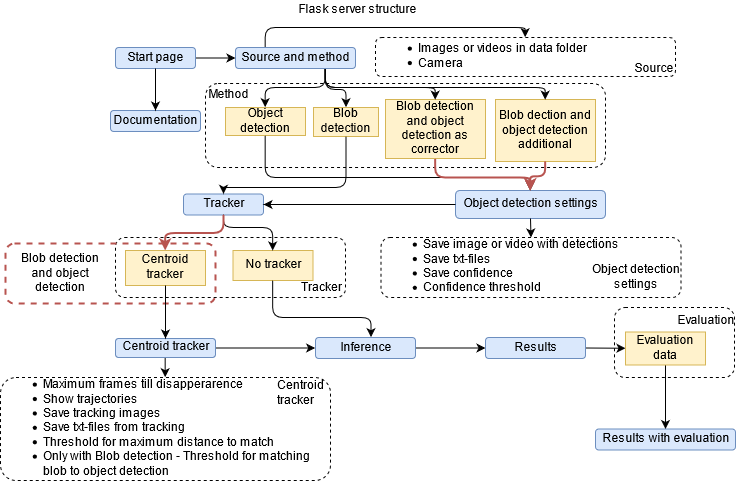

The diagram above was exported from draw.io. Its source (the exported page's mxGraphModel, read from the mxfile embedded in the PNG):
<mxGraphModel dx="2827" dy="497" grid="1" gridSize="10" guides="1" tooltips="1" connect="1" arrows="1" fold="1" page="1" pageScale="1" pageWidth="827" pageHeight="1169" math="0" shadow="0">
  <root>
    <mxCell id="0" />
    <mxCell id="1" parent="0" />
    <mxCell id="O9CNdqSzb2NXCwozLkqv-152" value="" style="rounded=1;whiteSpace=wrap;html=1;fontColor=#CCCCCC;dashed=1;" vertex="1" parent="1">
      <mxGeometry x="-291" y="310" width="120" height="70" as="geometry" />
    </mxCell>
    <mxCell id="O9CNdqSzb2NXCwozLkqv-140" value="" style="rounded=1;whiteSpace=wrap;html=1;fontColor=#CCCCCC;dashed=1;" vertex="1" parent="1">
      <mxGeometry x="-790" y="240" width="230" height="60" as="geometry" />
    </mxCell>
    <mxCell id="O9CNdqSzb2NXCwozLkqv-101" value="" style="rounded=1;whiteSpace=wrap;html=1;fontColor=#CCCCCC;dashed=1;" vertex="1" parent="1">
      <mxGeometry x="-700" y="86" width="400" height="84" as="geometry" />
    </mxCell>
    <mxCell id="O9CNdqSzb2NXCwozLkqv-1" value="Flask server structure" style="text;html=1;strokeColor=none;fillColor=none;align=center;verticalAlign=middle;whiteSpace=wrap;rounded=0;" vertex="1" parent="1">
      <mxGeometry x="-790" y="3" width="484" height="20" as="geometry" />
    </mxCell>
    <mxCell id="O9CNdqSzb2NXCwozLkqv-84" value="Source and method" style="rounded=1;whiteSpace=wrap;html=1;fillColor=#dae8fc;strokeColor=#6c8ebf;" vertex="1" parent="1">
      <mxGeometry x="-670" y="50" width="120" height="21" as="geometry" />
    </mxCell>
    <mxCell id="O9CNdqSzb2NXCwozLkqv-85" value="Start page" style="rounded=1;whiteSpace=wrap;html=1;fillColor=#dae8fc;strokeColor=#6c8ebf;" vertex="1" parent="1">
      <mxGeometry x="-790" y="50" width="80" height="21" as="geometry" />
    </mxCell>
    <mxCell id="O9CNdqSzb2NXCwozLkqv-144" style="edgeStyle=orthogonalEdgeStyle;rounded=0;orthogonalLoop=1;jettySize=auto;html=1;exitX=0.5;exitY=1;exitDx=0;exitDy=0;entryX=0.5;entryY=0;entryDx=0;entryDy=0;fontColor=#CCCCCC;" edge="1" parent="1" source="O9CNdqSzb2NXCwozLkqv-86" target="O9CNdqSzb2NXCwozLkqv-125">
      <mxGeometry relative="1" as="geometry" />
    </mxCell>
    <mxCell id="O9CNdqSzb2NXCwozLkqv-145" style="edgeStyle=orthogonalEdgeStyle;rounded=0;orthogonalLoop=1;jettySize=auto;html=1;exitX=1;exitY=0.5;exitDx=0;exitDy=0;entryX=0;entryY=0.5;entryDx=0;entryDy=0;fontColor=#CCCCCC;" edge="1" parent="1" source="O9CNdqSzb2NXCwozLkqv-86" target="O9CNdqSzb2NXCwozLkqv-130">
      <mxGeometry relative="1" as="geometry" />
    </mxCell>
    <mxCell id="O9CNdqSzb2NXCwozLkqv-86" value="Centroid tracker" style="rounded=1;whiteSpace=wrap;html=1;fillColor=#dae8fc;strokeColor=#6c8ebf;" vertex="1" parent="1">
      <mxGeometry x="-790" y="341" width="100" height="19" as="geometry" />
    </mxCell>
    <mxCell id="O9CNdqSzb2NXCwozLkqv-87" value="Documentation" style="rounded=1;whiteSpace=wrap;html=1;fillColor=#dae8fc;strokeColor=#6c8ebf;" vertex="1" parent="1">
      <mxGeometry x="-795" y="113" width="90" height="21" as="geometry" />
    </mxCell>
    <mxCell id="O9CNdqSzb2NXCwozLkqv-88" value="" style="endArrow=classic;html=1;exitX=0.5;exitY=1;exitDx=0;exitDy=0;" edge="1" parent="1" source="O9CNdqSzb2NXCwozLkqv-85" target="O9CNdqSzb2NXCwozLkqv-87">
      <mxGeometry width="50" height="50" relative="1" as="geometry">
        <mxPoint x="-680" y="170" as="sourcePoint" />
        <mxPoint x="-630" y="120" as="targetPoint" />
      </mxGeometry>
    </mxCell>
    <mxCell id="O9CNdqSzb2NXCwozLkqv-89" value="" style="endArrow=classic;html=1;exitX=1;exitY=0.5;exitDx=0;exitDy=0;entryX=0;entryY=0.5;entryDx=0;entryDy=0;" edge="1" parent="1" source="O9CNdqSzb2NXCwozLkqv-85" target="O9CNdqSzb2NXCwozLkqv-84">
      <mxGeometry width="50" height="50" relative="1" as="geometry">
        <mxPoint x="-680" y="140" as="sourcePoint" />
        <mxPoint x="-630" y="90" as="targetPoint" />
      </mxGeometry>
    </mxCell>
    <mxCell id="O9CNdqSzb2NXCwozLkqv-90" value="&lt;ul&gt;&lt;li&gt;Images or videos in data folder&lt;/li&gt;&lt;li&gt;Camera&lt;/li&gt;&lt;/ul&gt;" style="rounded=1;whiteSpace=wrap;html=1;align=left;dashed=1;" vertex="1" parent="1">
      <mxGeometry x="-530" y="40" width="300" height="39" as="geometry" />
    </mxCell>
    <mxCell id="O9CNdqSzb2NXCwozLkqv-91" value="&lt;div align=&quot;center&quot;&gt;Object detection&lt;/div&gt;" style="rounded=0;whiteSpace=wrap;html=1;align=center;fillColor=#fff2cc;strokeColor=#d6b656;" vertex="1" parent="1">
      <mxGeometry x="-680" y="110" width="80" height="28" as="geometry" />
    </mxCell>
    <mxCell id="O9CNdqSzb2NXCwozLkqv-97" value="" style="edgeStyle=elbowEdgeStyle;elbow=horizontal;endArrow=classic;html=1;exitX=0.25;exitY=0;exitDx=0;exitDy=0;entryX=0.5;entryY=0;entryDx=0;entryDy=0;" edge="1" parent="1" source="O9CNdqSzb2NXCwozLkqv-84" target="O9CNdqSzb2NXCwozLkqv-90">
      <mxGeometry width="50" height="50" relative="1" as="geometry">
        <mxPoint x="-620" y="160" as="sourcePoint" />
        <mxPoint x="-570" y="110" as="targetPoint" />
        <Array as="points">
          <mxPoint x="-510" y="30" />
        </Array>
      </mxGeometry>
    </mxCell>
    <mxCell id="O9CNdqSzb2NXCwozLkqv-99" value="Tracker" style="rounded=1;whiteSpace=wrap;html=1;fillColor=#dae8fc;strokeColor=#6c8ebf;" vertex="1" parent="1">
      <mxGeometry x="-722" y="196.5" width="80" height="21" as="geometry" />
    </mxCell>
    <mxCell id="O9CNdqSzb2NXCwozLkqv-100" value="Object detection settings" style="rounded=1;whiteSpace=wrap;html=1;fillColor=#dae8fc;strokeColor=#6c8ebf;" vertex="1" parent="1">
      <mxGeometry x="-450" y="193" width="150" height="28" as="geometry" />
    </mxCell>
    <mxCell id="O9CNdqSzb2NXCwozLkqv-104" value="&lt;div align=&quot;center&quot;&gt;Blob detection&lt;/div&gt;" style="rounded=0;whiteSpace=wrap;html=1;align=center;fillColor=#fff2cc;strokeColor=#d6b656;" vertex="1" parent="1">
      <mxGeometry x="-592" y="110" width="65" height="29" as="geometry" />
    </mxCell>
    <mxCell id="O9CNdqSzb2NXCwozLkqv-105" value="Blob detection and object detection as corrector" style="rounded=0;whiteSpace=wrap;html=1;align=center;fillColor=#fff2cc;strokeColor=#d6b656;" vertex="1" parent="1">
      <mxGeometry x="-520" y="102" width="100" height="59" as="geometry" />
    </mxCell>
    <mxCell id="O9CNdqSzb2NXCwozLkqv-107" value="Blob dection and object detection additional" style="rounded=0;whiteSpace=wrap;html=1;align=center;fillColor=#fff2cc;strokeColor=#d6b656;" vertex="1" parent="1">
      <mxGeometry x="-410" y="102" width="100" height="62" as="geometry" />
    </mxCell>
    <mxCell id="O9CNdqSzb2NXCwozLkqv-110" value="Source" style="text;html=1;strokeColor=none;fillColor=none;align=center;verticalAlign=middle;whiteSpace=wrap;rounded=0;" vertex="1" parent="1">
      <mxGeometry x="-272" y="62" width="40" height="20" as="geometry" />
    </mxCell>
    <mxCell id="O9CNdqSzb2NXCwozLkqv-112" value="" style="edgeStyle=elbowEdgeStyle;elbow=vertical;endArrow=classic;html=1;entryX=0.5;entryY=0;entryDx=0;entryDy=0;exitX=0.75;exitY=1;exitDx=0;exitDy=0;" edge="1" parent="1" source="O9CNdqSzb2NXCwozLkqv-84" target="O9CNdqSzb2NXCwozLkqv-104">
      <mxGeometry width="50" height="50" relative="1" as="geometry">
        <mxPoint x="-570" y="90" as="sourcePoint" />
        <mxPoint x="-629.7586206896551" y="121.86206896551727" as="targetPoint" />
        <Array as="points">
          <mxPoint x="-570" y="92" />
        </Array>
      </mxGeometry>
    </mxCell>
    <mxCell id="O9CNdqSzb2NXCwozLkqv-113" value="" style="edgeStyle=elbowEdgeStyle;elbow=vertical;endArrow=classic;html=1;entryX=0.5;entryY=0;entryDx=0;entryDy=0;exitX=0.75;exitY=1;exitDx=0;exitDy=0;" edge="1" parent="1" source="O9CNdqSzb2NXCwozLkqv-84" target="O9CNdqSzb2NXCwozLkqv-105">
      <mxGeometry width="50" height="50" relative="1" as="geometry">
        <mxPoint x="-550" y="90" as="sourcePoint" />
        <mxPoint x="-527.2586206896551" y="233.86206896551727" as="targetPoint" />
        <Array as="points">
          <mxPoint x="-520" y="90" />
        </Array>
      </mxGeometry>
    </mxCell>
    <mxCell id="O9CNdqSzb2NXCwozLkqv-114" value="" style="edgeStyle=elbowEdgeStyle;elbow=vertical;endArrow=classic;html=1;entryX=0.5;entryY=0;entryDx=0;entryDy=0;exitX=0.75;exitY=1;exitDx=0;exitDy=0;" edge="1" parent="1" source="O9CNdqSzb2NXCwozLkqv-84" target="O9CNdqSzb2NXCwozLkqv-107">
      <mxGeometry width="50" height="50" relative="1" as="geometry">
        <mxPoint x="-557.3448275862069" y="101.17241379310349" as="sourcePoint" />
        <mxPoint x="-609.7586206896551" y="141.86206896551727" as="targetPoint" />
        <Array as="points">
          <mxPoint x="-470" y="90" />
        </Array>
      </mxGeometry>
    </mxCell>
    <mxCell id="O9CNdqSzb2NXCwozLkqv-117" value="" style="edgeStyle=elbowEdgeStyle;elbow=vertical;endArrow=classic;html=1;entryX=0.5;entryY=0;entryDx=0;entryDy=0;exitX=0.75;exitY=1;exitDx=0;exitDy=0;" edge="1" parent="1" source="O9CNdqSzb2NXCwozLkqv-84" target="O9CNdqSzb2NXCwozLkqv-91">
      <mxGeometry width="50" height="50" relative="1" as="geometry">
        <mxPoint x="-580" y="220" as="sourcePoint" />
        <mxPoint x="-610" y="210" as="targetPoint" />
        <Array as="points">
          <mxPoint x="-587" y="90" />
        </Array>
      </mxGeometry>
    </mxCell>
    <mxCell id="O9CNdqSzb2NXCwozLkqv-118" value="Method" style="text;html=1;strokeColor=none;fillColor=none;align=center;verticalAlign=middle;whiteSpace=wrap;rounded=0;" vertex="1" parent="1">
      <mxGeometry x="-697" y="88" width="40" height="20" as="geometry" />
    </mxCell>
    <mxCell id="O9CNdqSzb2NXCwozLkqv-121" value="" style="edgeStyle=elbowEdgeStyle;elbow=vertical;endArrow=classic;html=1;entryX=0.5;entryY=0;entryDx=0;entryDy=0;exitX=0.5;exitY=1;exitDx=0;exitDy=0;" edge="1" parent="1" source="O9CNdqSzb2NXCwozLkqv-91" target="O9CNdqSzb2NXCwozLkqv-100">
      <mxGeometry width="50" height="50" relative="1" as="geometry">
        <mxPoint x="-640" y="210" as="sourcePoint" />
        <mxPoint x="-560" y="220" as="targetPoint" />
        <Array as="points">
          <mxPoint x="-510" y="180" />
        </Array>
      </mxGeometry>
    </mxCell>
    <mxCell id="O9CNdqSzb2NXCwozLkqv-122" value="" style="edgeStyle=elbowEdgeStyle;elbow=vertical;endArrow=classic;html=1;exitX=0.5;exitY=1;exitDx=0;exitDy=0;entryX=0.5;entryY=0;entryDx=0;entryDy=0;fillColor=#f8cecc;strokeColor=#b85450;strokeWidth=2;" edge="1" parent="1" source="O9CNdqSzb2NXCwozLkqv-105" target="O9CNdqSzb2NXCwozLkqv-100">
      <mxGeometry width="50" height="50" relative="1" as="geometry">
        <mxPoint x="-489.655172413793" y="385.5172413793104" as="sourcePoint" />
        <mxPoint x="-560" y="220" as="targetPoint" />
        <Array as="points">
          <mxPoint x="-420" y="180" />
        </Array>
      </mxGeometry>
    </mxCell>
    <mxCell id="O9CNdqSzb2NXCwozLkqv-123" value="" style="edgeStyle=elbowEdgeStyle;elbow=vertical;endArrow=classic;html=1;exitX=0.5;exitY=1;exitDx=0;exitDy=0;entryX=0.5;entryY=0;entryDx=0;entryDy=0;fillColor=#f8cecc;strokeColor=#b85450;strokeWidth=2;" edge="1" parent="1" source="O9CNdqSzb2NXCwozLkqv-107" target="O9CNdqSzb2NXCwozLkqv-100">
      <mxGeometry width="50" height="50" relative="1" as="geometry">
        <mxPoint x="-459.7142857142858" y="171.28571428571428" as="sourcePoint" />
        <mxPoint x="-364.8571428571429" y="202.71428571428572" as="targetPoint" />
        <Array as="points" />
      </mxGeometry>
    </mxCell>
    <mxCell id="O9CNdqSzb2NXCwozLkqv-124" value="&lt;ul&gt;&lt;li&gt;Save image or video with detections&lt;/li&gt;&lt;li&gt;Save txt-files&lt;/li&gt;&lt;li&gt;Save confidence&lt;/li&gt;&lt;li&gt;Confidence threshold&lt;br&gt;&lt;/li&gt;&lt;/ul&gt;" style="rounded=1;whiteSpace=wrap;html=1;align=left;dashed=1;" vertex="1" parent="1">
      <mxGeometry x="-524.5" y="240" width="300" height="60" as="geometry" />
    </mxCell>
    <mxCell id="O9CNdqSzb2NXCwozLkqv-125" value="&lt;ul&gt;&lt;li&gt;Maximum frames till disapperarence&lt;/li&gt;&lt;li&gt;Show trajectories&lt;/li&gt;&lt;li&gt;Save tracking images&lt;/li&gt;&lt;li&gt;Save txt-files from tracking&lt;/li&gt;&lt;li&gt;Threshold for maximum distance to match&lt;/li&gt;&lt;li&gt;Only with Blob detection - Threshold for matching blob to object detection&lt;br&gt;&lt;/li&gt;&lt;/ul&gt;" style="rounded=1;whiteSpace=wrap;html=1;align=left;dashed=1;" vertex="1" parent="1">
      <mxGeometry x="-905" y="380" width="330" height="103" as="geometry" />
    </mxCell>
    <mxCell id="O9CNdqSzb2NXCwozLkqv-128" value="Object detection settings" style="text;html=1;align=center;verticalAlign=middle;whiteSpace=wrap;rounded=0;dashed=1;" vertex="1" parent="1">
      <mxGeometry x="-314.5" y="270" width="90" height="20" as="geometry" />
    </mxCell>
    <mxCell id="O9CNdqSzb2NXCwozLkqv-129" value="" style="endArrow=classic;html=1;fontColor=#CCCCCC;exitX=0.5;exitY=1;exitDx=0;exitDy=0;entryX=0.5;entryY=0;entryDx=0;entryDy=0;" edge="1" parent="1" source="O9CNdqSzb2NXCwozLkqv-100" target="O9CNdqSzb2NXCwozLkqv-124">
      <mxGeometry width="50" height="50" relative="1" as="geometry">
        <mxPoint x="-260" y="240" as="sourcePoint" />
        <mxPoint x="-210" y="190" as="targetPoint" />
      </mxGeometry>
    </mxCell>
    <mxCell id="O9CNdqSzb2NXCwozLkqv-148" style="edgeStyle=none;rounded=0;orthogonalLoop=1;jettySize=auto;html=1;exitX=1;exitY=0.5;exitDx=0;exitDy=0;fontColor=#CCCCCC;" edge="1" parent="1" source="O9CNdqSzb2NXCwozLkqv-130" target="O9CNdqSzb2NXCwozLkqv-131">
      <mxGeometry relative="1" as="geometry" />
    </mxCell>
    <mxCell id="O9CNdqSzb2NXCwozLkqv-130" value="Inference" style="rounded=1;whiteSpace=wrap;html=1;fillColor=#dae8fc;strokeColor=#6c8ebf;" vertex="1" parent="1">
      <mxGeometry x="-590" y="340" width="100" height="21" as="geometry" />
    </mxCell>
    <mxCell id="O9CNdqSzb2NXCwozLkqv-155" style="edgeStyle=none;rounded=0;orthogonalLoop=1;jettySize=auto;html=1;exitX=1;exitY=0.5;exitDx=0;exitDy=0;fontColor=#CCCCCC;" edge="1" parent="1" source="O9CNdqSzb2NXCwozLkqv-131" target="O9CNdqSzb2NXCwozLkqv-153">
      <mxGeometry relative="1" as="geometry" />
    </mxCell>
    <mxCell id="O9CNdqSzb2NXCwozLkqv-131" value="Results" style="rounded=1;whiteSpace=wrap;html=1;fillColor=#dae8fc;strokeColor=#6c8ebf;" vertex="1" parent="1">
      <mxGeometry x="-420" y="340" width="100" height="21" as="geometry" />
    </mxCell>
    <mxCell id="O9CNdqSzb2NXCwozLkqv-132" value="" style="endArrow=classic;html=1;fontColor=#CCCCCC;entryX=1;entryY=0.5;entryDx=0;entryDy=0;exitX=0;exitY=0.5;exitDx=0;exitDy=0;" edge="1" parent="1" source="O9CNdqSzb2NXCwozLkqv-100" target="O9CNdqSzb2NXCwozLkqv-99">
      <mxGeometry width="50" height="50" relative="1" as="geometry">
        <mxPoint x="-640" y="290" as="sourcePoint" />
        <mxPoint x="-620" y="210" as="targetPoint" />
      </mxGeometry>
    </mxCell>
    <mxCell id="O9CNdqSzb2NXCwozLkqv-134" value="No tracker" style="rounded=0;whiteSpace=wrap;html=1;align=center;fillColor=#fff2cc;strokeColor=#d6b656;" vertex="1" parent="1">
      <mxGeometry x="-672.5" y="253" width="80" height="30" as="geometry" />
    </mxCell>
    <mxCell id="O9CNdqSzb2NXCwozLkqv-138" value="" style="edgeStyle=elbowEdgeStyle;elbow=vertical;endArrow=classic;html=1;exitX=0.5;exitY=1;exitDx=0;exitDy=0;entryX=0.5;entryY=0;entryDx=0;entryDy=0;" edge="1" parent="1" source="O9CNdqSzb2NXCwozLkqv-99" target="O9CNdqSzb2NXCwozLkqv-134">
      <mxGeometry width="50" height="50" relative="1" as="geometry">
        <mxPoint x="-749.655172413793" y="345.5172413793104" as="sourcePoint" />
        <mxPoint x="-820" y="180" as="targetPoint" />
        <Array as="points">
          <mxPoint x="-650" y="230" />
        </Array>
      </mxGeometry>
    </mxCell>
    <mxCell id="O9CNdqSzb2NXCwozLkqv-139" value="" style="edgeStyle=elbowEdgeStyle;elbow=vertical;endArrow=classic;html=1;entryX=0.5;entryY=0;entryDx=0;entryDy=0;exitX=0.5;exitY=1;exitDx=0;exitDy=0;fillColor=#f8cecc;strokeColor=#b85450;strokeWidth=2;" edge="1" parent="1" source="O9CNdqSzb2NXCwozLkqv-99" target="O9CNdqSzb2NXCwozLkqv-135">
      <mxGeometry width="50" height="50" relative="1" as="geometry">
        <mxPoint x="-680" y="220" as="sourcePoint" />
        <mxPoint x="-620.2068965517242" y="259.79310344827593" as="targetPoint" />
        <Array as="points" />
      </mxGeometry>
    </mxCell>
    <mxCell id="O9CNdqSzb2NXCwozLkqv-141" value="Tracker" style="text;html=1;resizable=0;points=[];autosize=1;align=left;verticalAlign=top;spacingTop=-4;" vertex="1" parent="1">
      <mxGeometry x="-606" y="282" width="60" height="20" as="geometry" />
    </mxCell>
    <mxCell id="O9CNdqSzb2NXCwozLkqv-147" value="" style="edgeStyle=elbowEdgeStyle;elbow=vertical;endArrow=classic;html=1;exitX=0.5;exitY=1;exitDx=0;exitDy=0;entryX=0.553;entryY=-0.031;entryDx=0;entryDy=0;entryPerimeter=0;" edge="1" parent="1" source="O9CNdqSzb2NXCwozLkqv-134" target="O9CNdqSzb2NXCwozLkqv-130">
      <mxGeometry width="50" height="50" relative="1" as="geometry">
        <mxPoint x="-349.655172413793" y="515.5172413793105" as="sourcePoint" />
        <mxPoint x="-420" y="350" as="targetPoint" />
        <Array as="points">
          <mxPoint x="-610" y="320" />
        </Array>
      </mxGeometry>
    </mxCell>
    <mxCell id="O9CNdqSzb2NXCwozLkqv-149" value="&lt;div&gt;Centroid&lt;/div&gt;&lt;div&gt;tracker&lt;/div&gt;" style="text;html=1;resizable=0;points=[];autosize=1;align=left;verticalAlign=top;spacingTop=-4;" vertex="1" parent="1">
      <mxGeometry x="-630" y="380" width="60" height="30" as="geometry" />
    </mxCell>
    <mxCell id="O9CNdqSzb2NXCwozLkqv-150" value="" style="edgeStyle=elbowEdgeStyle;elbow=vertical;endArrow=classic;html=1;exitX=0.5;exitY=1;exitDx=0;exitDy=0;entryX=0.5;entryY=0;entryDx=0;entryDy=0;" edge="1" parent="1" source="O9CNdqSzb2NXCwozLkqv-104" target="O9CNdqSzb2NXCwozLkqv-99">
      <mxGeometry width="50" height="50" relative="1" as="geometry">
        <mxPoint x="-593.8275862068963" y="173.22413793103453" as="sourcePoint" />
        <mxPoint x="-498.655172413793" y="205.6379310344828" as="targetPoint" />
        <Array as="points">
          <mxPoint x="-620" y="190" />
        </Array>
      </mxGeometry>
    </mxCell>
    <mxCell id="O9CNdqSzb2NXCwozLkqv-157" style="edgeStyle=none;rounded=0;orthogonalLoop=1;jettySize=auto;html=1;exitX=0.5;exitY=1;exitDx=0;exitDy=0;fontColor=#CCCCCC;" edge="1" parent="1" source="O9CNdqSzb2NXCwozLkqv-153" target="O9CNdqSzb2NXCwozLkqv-156">
      <mxGeometry relative="1" as="geometry" />
    </mxCell>
    <mxCell id="O9CNdqSzb2NXCwozLkqv-153" value="Evaluation data" style="rounded=0;whiteSpace=wrap;html=1;align=center;fillColor=#fff2cc;strokeColor=#d6b656;" vertex="1" parent="1">
      <mxGeometry x="-280" y="334.5" width="80" height="33" as="geometry" />
    </mxCell>
    <mxCell id="O9CNdqSzb2NXCwozLkqv-154" value="Evaluation" style="text;html=1;align=center;verticalAlign=middle;whiteSpace=wrap;rounded=0;dashed=1;" vertex="1" parent="1">
      <mxGeometry x="-220" y="313.5" width="40" height="20" as="geometry" />
    </mxCell>
    <mxCell id="O9CNdqSzb2NXCwozLkqv-156" value="Results with evaluation" style="rounded=1;whiteSpace=wrap;html=1;fillColor=#dae8fc;strokeColor=#6c8ebf;" vertex="1" parent="1">
      <mxGeometry x="-310" y="431.5" width="140" height="21" as="geometry" />
    </mxCell>
    <mxCell id="O9CNdqSzb2NXCwozLkqv-158" value="" style="rounded=1;whiteSpace=wrap;html=1;dashed=1;fillColor=none;strokeColor=#b85450;strokeWidth=2;" vertex="1" parent="1">
      <mxGeometry x="-900" y="246" width="210" height="60" as="geometry" />
    </mxCell>
    <mxCell id="O9CNdqSzb2NXCwozLkqv-135" value="Centroid tracker" style="rounded=0;whiteSpace=wrap;html=1;align=center;fillColor=#fff2cc;strokeColor=#d6b656;" vertex="1" parent="1">
      <mxGeometry x="-780" y="253" width="80" height="35" as="geometry" />
    </mxCell>
    <mxCell id="O9CNdqSzb2NXCwozLkqv-143" value="" style="endArrow=classic;html=1;fontColor=#CCCCCC;exitX=0.5;exitY=1;exitDx=0;exitDy=0;entryX=0.5;entryY=0;entryDx=0;entryDy=0;" edge="1" parent="1" source="O9CNdqSzb2NXCwozLkqv-135" target="O9CNdqSzb2NXCwozLkqv-86">
      <mxGeometry width="50" height="50" relative="1" as="geometry">
        <mxPoint x="-740" y="440" as="sourcePoint" />
        <mxPoint x="-690" y="390" as="targetPoint" />
      </mxGeometry>
    </mxCell>
    <mxCell id="O9CNdqSzb2NXCwozLkqv-159" value="Blob detection and object detection" style="text;html=1;align=center;verticalAlign=middle;whiteSpace=wrap;rounded=0;dashed=1;" vertex="1" parent="1">
      <mxGeometry x="-895" y="266" width="100" height="20" as="geometry" />
    </mxCell>
  </root>
</mxGraphModel>